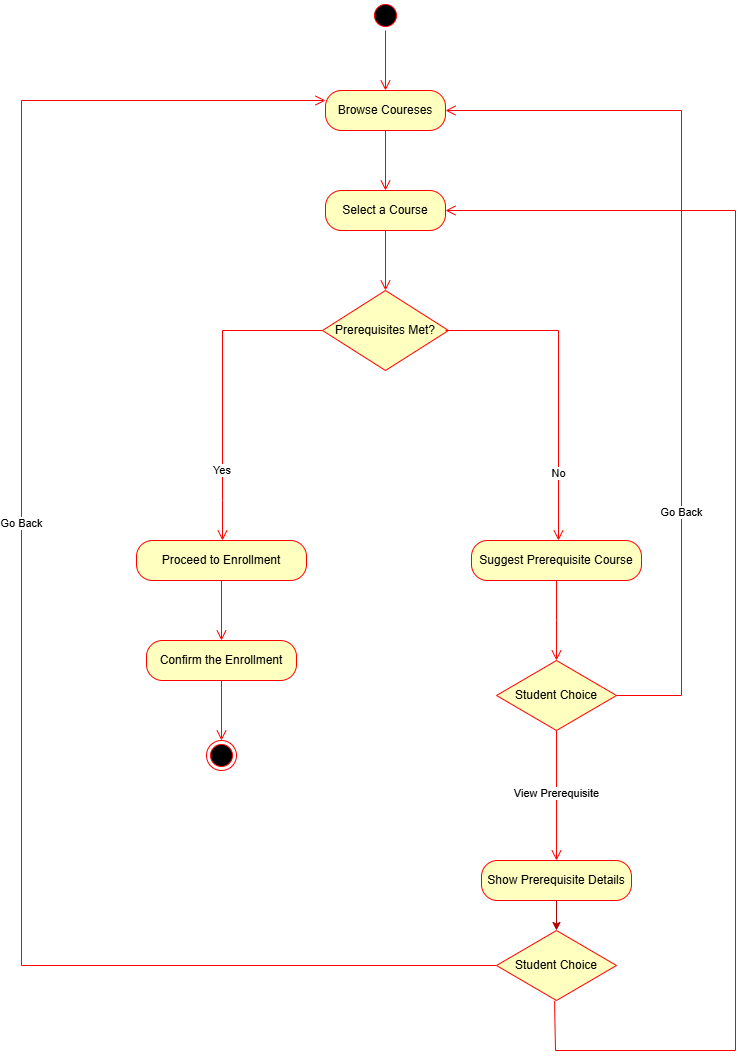

The diagram above was exported from draw.io. Its source (the exported page's mxGraphModel, read from the mxfile embedded in the PNG):
<mxGraphModel dx="1226" dy="620" grid="1" gridSize="10" guides="1" tooltips="1" connect="1" arrows="1" fold="1" page="1" pageScale="1" pageWidth="827" pageHeight="1169" math="0" shadow="0">
  <root>
    <mxCell id="0" />
    <mxCell id="1" parent="0" />
    <mxCell id="LQ_sQ1g9jgIg3C4Mze3I-27" value="" style="edgeStyle=orthogonalEdgeStyle;html=1;verticalAlign=bottom;endArrow=open;endSize=8;strokeColor=#ff0000;rounded=0;startSize=6;" parent="1" source="LQ_sQ1g9jgIg3C4Mze3I-26" edge="1">
      <mxGeometry relative="1" as="geometry">
        <mxPoint x="585" y="680" as="targetPoint" />
        <Array as="points">
          <mxPoint x="585" y="640" />
          <mxPoint x="585" y="640" />
        </Array>
      </mxGeometry>
    </mxCell>
    <mxCell id="LQ_sQ1g9jgIg3C4Mze3I-1" value="s" style="ellipse;html=1;shape=startState;fillColor=#000000;strokeColor=#ff0000;" parent="1" vertex="1">
      <mxGeometry x="399" y="20" width="30" height="30" as="geometry" />
    </mxCell>
    <mxCell id="LQ_sQ1g9jgIg3C4Mze3I-2" value="" style="edgeStyle=orthogonalEdgeStyle;html=1;verticalAlign=bottom;endArrow=open;endSize=8;strokeColor=#ff0000;rounded=0;" parent="1" source="LQ_sQ1g9jgIg3C4Mze3I-1" edge="1">
      <mxGeometry relative="1" as="geometry">
        <mxPoint x="414" y="110" as="targetPoint" />
      </mxGeometry>
    </mxCell>
    <mxCell id="LQ_sQ1g9jgIg3C4Mze3I-3" value="Browse Coureses" style="rounded=1;whiteSpace=wrap;html=1;arcSize=40;fontColor=#000000;fillColor=#ffffc0;strokeColor=#ff0000;" parent="1" vertex="1">
      <mxGeometry x="354" y="110" width="120" height="40" as="geometry" />
    </mxCell>
    <mxCell id="LQ_sQ1g9jgIg3C4Mze3I-4" value="" style="edgeStyle=orthogonalEdgeStyle;html=1;verticalAlign=bottom;endArrow=open;endSize=8;strokeColor=#ff0000;rounded=0;" parent="1" source="LQ_sQ1g9jgIg3C4Mze3I-3" edge="1">
      <mxGeometry relative="1" as="geometry">
        <mxPoint x="414" y="210" as="targetPoint" />
      </mxGeometry>
    </mxCell>
    <mxCell id="LQ_sQ1g9jgIg3C4Mze3I-5" value="Select a Course" style="rounded=1;whiteSpace=wrap;html=1;arcSize=40;fontColor=#000000;fillColor=#ffffc0;strokeColor=#ff0000;" parent="1" vertex="1">
      <mxGeometry x="354" y="210" width="120" height="40" as="geometry" />
    </mxCell>
    <mxCell id="LQ_sQ1g9jgIg3C4Mze3I-6" value="" style="edgeStyle=orthogonalEdgeStyle;html=1;verticalAlign=bottom;endArrow=open;endSize=8;strokeColor=#ff0000;rounded=0;" parent="1" source="LQ_sQ1g9jgIg3C4Mze3I-5" edge="1">
      <mxGeometry relative="1" as="geometry">
        <mxPoint x="414" y="310" as="targetPoint" />
      </mxGeometry>
    </mxCell>
    <mxCell id="LQ_sQ1g9jgIg3C4Mze3I-17" value="Prerequisites Met?" style="rhombus;whiteSpace=wrap;html=1;fontColor=#000000;fillColor=#ffffc0;strokeColor=#ff0000;" parent="1" vertex="1">
      <mxGeometry x="351" y="310" width="126" height="80" as="geometry" />
    </mxCell>
    <mxCell id="LQ_sQ1g9jgIg3C4Mze3I-18" value="No" style="edgeStyle=orthogonalEdgeStyle;html=1;align=center;verticalAlign=bottom;endArrow=open;endSize=8;strokeColor=#ff0000;rounded=0;" parent="1" edge="1">
      <mxGeometry x="0.6396" relative="1" as="geometry">
        <mxPoint x="587" y="560" as="targetPoint" />
        <mxPoint x="474" y="350" as="sourcePoint" />
        <Array as="points">
          <mxPoint x="587" y="350" />
        </Array>
        <mxPoint as="offset" />
      </mxGeometry>
    </mxCell>
    <mxCell id="LQ_sQ1g9jgIg3C4Mze3I-19" value="Yes" style="edgeStyle=orthogonalEdgeStyle;html=1;align=left;verticalAlign=top;endArrow=open;endSize=8;strokeColor=#ff0000;rounded=0;" parent="1" edge="1">
      <mxGeometry x="0.4667" y="-11" relative="1" as="geometry">
        <mxPoint x="251" y="560" as="targetPoint" />
        <mxPoint x="351" y="350" as="sourcePoint" />
        <Array as="points">
          <mxPoint x="251" y="350" />
          <mxPoint x="251" y="520" />
        </Array>
        <mxPoint as="offset" />
      </mxGeometry>
    </mxCell>
    <mxCell id="LQ_sQ1g9jgIg3C4Mze3I-26" value="Suggest Prerequisite Course" style="rounded=1;whiteSpace=wrap;html=1;arcSize=40;fontColor=#000000;fillColor=#ffffc0;strokeColor=#ff0000;" parent="1" vertex="1">
      <mxGeometry x="500" y="560" width="170" height="40" as="geometry" />
    </mxCell>
    <mxCell id="LQ_sQ1g9jgIg3C4Mze3I-28" value="Proceed to Enrollment" style="rounded=1;whiteSpace=wrap;html=1;arcSize=40;fontColor=#000000;fillColor=#ffffc0;strokeColor=#ff0000;" parent="1" vertex="1">
      <mxGeometry x="165" y="560" width="170" height="40" as="geometry" />
    </mxCell>
    <mxCell id="LQ_sQ1g9jgIg3C4Mze3I-29" value="" style="edgeStyle=orthogonalEdgeStyle;html=1;verticalAlign=bottom;endArrow=open;endSize=8;strokeColor=#ff0000;rounded=0;" parent="1" source="LQ_sQ1g9jgIg3C4Mze3I-28" edge="1">
      <mxGeometry relative="1" as="geometry">
        <mxPoint x="250" y="660" as="targetPoint" />
      </mxGeometry>
    </mxCell>
    <mxCell id="LQ_sQ1g9jgIg3C4Mze3I-30" value="Confirm the Enrollment" style="rounded=1;whiteSpace=wrap;html=1;arcSize=40;fontColor=#000000;fillColor=#ffffc0;strokeColor=#ff0000;" parent="1" vertex="1">
      <mxGeometry x="175" y="660" width="150" height="40" as="geometry" />
    </mxCell>
    <mxCell id="LQ_sQ1g9jgIg3C4Mze3I-31" value="" style="edgeStyle=orthogonalEdgeStyle;html=1;verticalAlign=bottom;endArrow=open;endSize=8;strokeColor=#ff0000;rounded=0;" parent="1" source="LQ_sQ1g9jgIg3C4Mze3I-30" edge="1">
      <mxGeometry relative="1" as="geometry">
        <mxPoint x="250" y="760" as="targetPoint" />
      </mxGeometry>
    </mxCell>
    <mxCell id="LQ_sQ1g9jgIg3C4Mze3I-32" value="" style="ellipse;html=1;shape=endState;fillColor=#000000;strokeColor=#ff0000;" parent="1" vertex="1">
      <mxGeometry x="235" y="760" width="30" height="30" as="geometry" />
    </mxCell>
    <mxCell id="LQ_sQ1g9jgIg3C4Mze3I-37" value="Student Choice" style="rhombus;whiteSpace=wrap;html=1;fontColor=#000000;fillColor=#ffffc0;strokeColor=#ff0000;" parent="1" vertex="1">
      <mxGeometry x="525" y="680" width="120" height="70" as="geometry" />
    </mxCell>
    <mxCell id="LQ_sQ1g9jgIg3C4Mze3I-38" value="Go Back" style="edgeStyle=orthogonalEdgeStyle;html=1;align=center;verticalAlign=bottom;endArrow=open;endSize=8;strokeColor=#ff0000;rounded=0;entryX=1;entryY=0.5;entryDx=0;entryDy=0;" parent="1" source="LQ_sQ1g9jgIg3C4Mze3I-37" target="LQ_sQ1g9jgIg3C4Mze3I-3" edge="1">
      <mxGeometry x="-0.46" relative="1" as="geometry">
        <mxPoint x="720" y="710" as="targetPoint" />
        <Array as="points">
          <mxPoint x="710" y="715" />
          <mxPoint x="710" y="130" />
        </Array>
        <mxPoint as="offset" />
      </mxGeometry>
    </mxCell>
    <mxCell id="LQ_sQ1g9jgIg3C4Mze3I-39" value="View Prerequisite" style="edgeStyle=orthogonalEdgeStyle;html=1;align=center;verticalAlign=top;endArrow=open;endSize=8;strokeColor=#ff0000;rounded=0;" parent="1" source="LQ_sQ1g9jgIg3C4Mze3I-37" edge="1">
      <mxGeometry x="-0.231" relative="1" as="geometry">
        <mxPoint x="585" y="880" as="targetPoint" />
        <Array as="points">
          <mxPoint x="585" y="880" />
        </Array>
        <mxPoint as="offset" />
      </mxGeometry>
    </mxCell>
    <mxCell id="Tkfbx32EHNqjJsFYTmYj-5" value="" style="edgeStyle=orthogonalEdgeStyle;rounded=0;orthogonalLoop=1;jettySize=auto;html=1;fillColor=#e51400;strokeColor=#B20000;" edge="1" parent="1" source="LQ_sQ1g9jgIg3C4Mze3I-40" target="Tkfbx32EHNqjJsFYTmYj-3">
      <mxGeometry relative="1" as="geometry" />
    </mxCell>
    <mxCell id="LQ_sQ1g9jgIg3C4Mze3I-40" value="Show Prerequisite Details" style="rounded=1;whiteSpace=wrap;html=1;arcSize=40;fontColor=#000000;fillColor=#ffffc0;strokeColor=#ff0000;" parent="1" vertex="1">
      <mxGeometry x="510" y="880" width="150" height="40" as="geometry" />
    </mxCell>
    <mxCell id="LQ_sQ1g9jgIg3C4Mze3I-41" value="" style="edgeStyle=orthogonalEdgeStyle;html=1;verticalAlign=bottom;endArrow=open;endSize=8;strokeColor=#ff0000;rounded=0;entryX=1;entryY=0.5;entryDx=0;entryDy=0;exitX=0.461;exitY=1.005;exitDx=0;exitDy=0;exitPerimeter=0;" parent="1" edge="1" target="LQ_sQ1g9jgIg3C4Mze3I-5">
      <mxGeometry relative="1" as="geometry">
        <mxPoint x="460" y="210" as="targetPoint" />
        <mxPoint x="583.15" y="1020.2000000000002" as="sourcePoint" />
        <Array as="points">
          <mxPoint x="583" y="1030" />
          <mxPoint x="584" y="1070" />
          <mxPoint x="764" y="1070" />
          <mxPoint x="764" y="230" />
        </Array>
      </mxGeometry>
    </mxCell>
    <mxCell id="Tkfbx32EHNqjJsFYTmYj-1" value="Go Back" style="edgeStyle=orthogonalEdgeStyle;html=1;align=center;verticalAlign=bottom;endArrow=open;endSize=8;strokeColor=#ff0000;rounded=0;entryX=0;entryY=0.25;entryDx=0;entryDy=0;exitX=0;exitY=0.5;exitDx=0;exitDy=0;" edge="1" parent="1" source="Tkfbx32EHNqjJsFYTmYj-3" target="LQ_sQ1g9jgIg3C4Mze3I-3">
      <mxGeometry x="0.1049" relative="1" as="geometry">
        <mxPoint x="350" y="130" as="targetPoint" />
        <Array as="points">
          <mxPoint x="50" y="985" />
          <mxPoint x="50" y="120" />
        </Array>
        <mxPoint as="offset" />
        <mxPoint x="520" y="980" as="sourcePoint" />
      </mxGeometry>
    </mxCell>
    <mxCell id="Tkfbx32EHNqjJsFYTmYj-3" value="Student Choice" style="rhombus;whiteSpace=wrap;html=1;fontColor=#000000;fillColor=#ffffc0;strokeColor=#ff0000;" vertex="1" parent="1">
      <mxGeometry x="525" y="950" width="120" height="70" as="geometry" />
    </mxCell>
  </root>
</mxGraphModel>